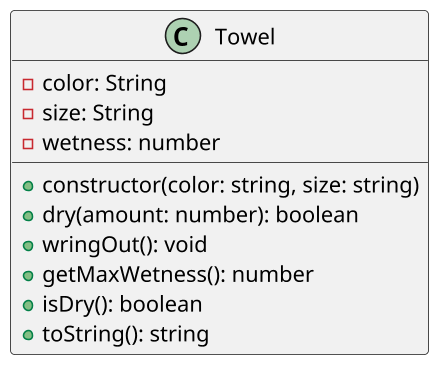

The diagram above was rendered by PlantUML. Its source (embedded in the PNG):
@startuml

skinparam defaultFontName "Source Code Pro"
skinparam dpi 150

class Towel {
    - color: String
    - size: String
    - wetness: number
    __
    + constructor(color: string, size: string)
    + dry(amount: number): boolean
    + wringOut(): void
    + getMaxWetness(): number
    + isDry(): boolean
    + toString(): string
}
@enduml